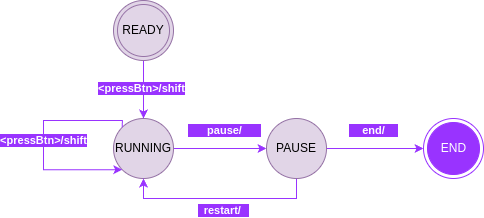

The diagram above was exported from draw.io. Its source (the exported page's mxGraphModel, read from the mxfile embedded in the PNG):
<mxGraphModel dx="815" dy="3746" grid="1" gridSize="10" guides="1" tooltips="1" connect="1" arrows="1" fold="1" page="1" pageScale="1" pageWidth="2339" pageHeight="3300" math="0" shadow="0">
  <root>
    <mxCell id="0" />
    <mxCell id="1" parent="0" />
    <mxCell id="2" style="edgeStyle=orthogonalEdgeStyle;rounded=0;orthogonalLoop=1;jettySize=auto;html=1;exitX=1;exitY=0.5;exitDx=0;exitDy=0;entryX=0;entryY=0.5;entryDx=0;entryDy=0;strokeColor=#9933FF;" edge="1" source="4" target="13" parent="1">
      <mxGeometry relative="1" as="geometry" />
    </mxCell>
    <mxCell id="3" value="pause/&lt;span style=&quot;white-space: pre;&quot;&gt;&#09;&lt;/span&gt;&lt;span style=&quot;white-space: pre;&quot;&gt;&#09;&lt;/span&gt;" style="edgeLabel;html=1;align=center;verticalAlign=middle;resizable=0;points=[];labelBackgroundColor=#9933FF;fontColor=#FFFFFF;fontStyle=1" connectable="0" vertex="1" parent="2">
      <mxGeometry x="-0.008" y="-1" relative="1" as="geometry">
        <mxPoint x="4" y="-19" as="offset" />
      </mxGeometry>
    </mxCell>
    <mxCell id="4" value="RUNNING" style="shape=ellipse;html=1;dashed=0;whiteSpace=wrap;aspect=fixed;perimeter=ellipsePerimeter;fillColor=#e1d5e7;strokeColor=#9673a6;" vertex="1" parent="1">
      <mxGeometry x="120" y="-342" width="60" height="60" as="geometry" />
    </mxCell>
    <mxCell id="5" value="&lt;font color=&quot;#ffffff&quot;&gt;END&lt;/font&gt;" style="ellipse;html=1;shape=endState;fillColor=strokeColor;strokeColor=#9933FF;" vertex="1" parent="1">
      <mxGeometry x="430" y="-342" width="60" height="60" as="geometry" />
    </mxCell>
    <mxCell id="6" style="edgeStyle=orthogonalEdgeStyle;rounded=0;orthogonalLoop=1;jettySize=auto;html=1;exitX=0.5;exitY=1;exitDx=0;exitDy=0;entryX=0.5;entryY=0;entryDx=0;entryDy=0;strokeColor=#9933FF;" edge="1" source="8" target="4" parent="1">
      <mxGeometry relative="1" as="geometry" />
    </mxCell>
    <mxCell id="7" value="&amp;lt;pressBtn&amp;gt;/shift" style="edgeLabel;html=1;align=center;verticalAlign=middle;resizable=0;points=[];labelBackgroundColor=#9933FF;fontColor=#FFFFFF;fontStyle=1" connectable="0" vertex="1" parent="6">
      <mxGeometry x="-0.0345" y="-2" relative="1" as="geometry">
        <mxPoint as="offset" />
      </mxGeometry>
    </mxCell>
    <mxCell id="8" value="READY" style="ellipse;shape=doubleEllipse;html=1;dashed=0;whiteSpace=wrap;aspect=fixed;fillColor=#e1d5e7;strokeColor=#9673a6;" vertex="1" parent="1">
      <mxGeometry x="120" y="-460" width="60" height="60" as="geometry" />
    </mxCell>
    <mxCell id="9" style="edgeStyle=orthogonalEdgeStyle;rounded=0;orthogonalLoop=1;jettySize=auto;html=1;exitX=0.5;exitY=1;exitDx=0;exitDy=0;entryX=0.5;entryY=1;entryDx=0;entryDy=0;strokeColor=#9933FF;" edge="1" source="13" target="4" parent="1">
      <mxGeometry relative="1" as="geometry" />
    </mxCell>
    <mxCell id="10" value="&amp;nbsp; restart/&lt;span style=&quot;white-space: pre;&quot;&gt;&#09;&lt;/span&gt;&amp;nbsp;" style="edgeLabel;html=1;align=center;verticalAlign=middle;resizable=0;points=[];labelBackgroundColor=#9933FF;fontColor=#FFFFFF;fontStyle=1" connectable="0" vertex="1" parent="9">
      <mxGeometry x="0.142" y="1" relative="1" as="geometry">
        <mxPoint x="17" y="11" as="offset" />
      </mxGeometry>
    </mxCell>
    <mxCell id="11" style="edgeStyle=orthogonalEdgeStyle;rounded=0;orthogonalLoop=1;jettySize=auto;html=1;exitX=1;exitY=0.5;exitDx=0;exitDy=0;entryX=0;entryY=0.5;entryDx=0;entryDy=0;strokeColor=#9933FF;" edge="1" source="13" target="5" parent="1">
      <mxGeometry relative="1" as="geometry" />
    </mxCell>
    <mxCell id="12" value="end/&lt;span style=&quot;white-space: pre;&quot;&gt;&#09;&lt;/span&gt;&lt;span style=&quot;white-space: pre;&quot;&gt;&#09;&lt;/span&gt;" style="edgeLabel;html=1;align=center;verticalAlign=middle;resizable=0;points=[];labelBackgroundColor=#9933FF;fontColor=#FFFFFF;fontStyle=1" connectable="0" vertex="1" parent="11">
      <mxGeometry x="-0.2571" relative="1" as="geometry">
        <mxPoint x="11" y="-18" as="offset" />
      </mxGeometry>
    </mxCell>
    <mxCell id="13" value="PAUSE" style="shape=ellipse;html=1;dashed=0;whiteSpace=wrap;aspect=fixed;perimeter=ellipsePerimeter;fillColor=#e1d5e7;strokeColor=#9673a6;" vertex="1" parent="1">
      <mxGeometry x="273" y="-342" width="60" height="60" as="geometry" />
    </mxCell>
    <mxCell id="14" style="edgeStyle=orthogonalEdgeStyle;rounded=0;orthogonalLoop=1;jettySize=auto;html=1;exitX=0;exitY=0;exitDx=0;exitDy=0;entryX=0;entryY=1;entryDx=0;entryDy=0;strokeColor=#9933FF;" edge="1" source="4" target="4" parent="1">
      <mxGeometry relative="1" as="geometry">
        <Array as="points">
          <mxPoint x="129" y="-340" />
          <mxPoint x="50" y="-340" />
          <mxPoint x="50" y="-291" />
        </Array>
      </mxGeometry>
    </mxCell>
    <mxCell id="15" value="&amp;lt;pressBtn&amp;gt;/shift" style="edgeLabel;html=1;align=center;verticalAlign=middle;resizable=0;points=[];labelBackgroundColor=#9933FF;fontColor=#FFFFFF;fontStyle=1" connectable="0" vertex="1" parent="14">
      <mxGeometry x="-0.3203" y="1" relative="1" as="geometry">
        <mxPoint x="-13" y="19" as="offset" />
      </mxGeometry>
    </mxCell>
  </root>
</mxGraphModel>